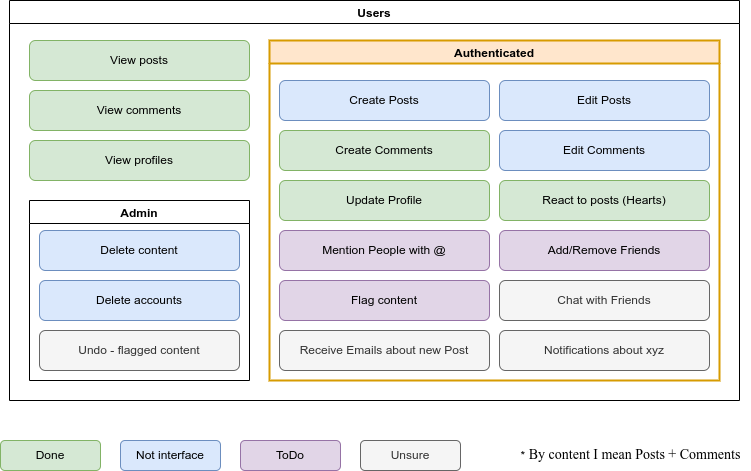

The diagram above was exported from draw.io. Its source (the exported page's mxGraphModel, read from the mxfile embedded in the PNG):
<mxGraphModel dx="1754" dy="667" grid="1" gridSize="10" guides="1" tooltips="1" connect="1" arrows="1" fold="1" page="1" pageScale="1" pageWidth="827" pageHeight="1169" math="0" shadow="0">
  <root>
    <mxCell id="0" />
    <mxCell id="1" parent="0" />
    <mxCell id="2" value="Users" style="swimlane;" vertex="1" parent="1">
      <mxGeometry x="49" y="40" width="730" height="400" as="geometry" />
    </mxCell>
    <mxCell id="3" value="View posts" style="rounded=1;whiteSpace=wrap;html=1;fillColor=#d5e8d4;strokeColor=#82b366;" vertex="1" parent="2">
      <mxGeometry x="20" y="40" width="220" height="40" as="geometry" />
    </mxCell>
    <mxCell id="4" value="View profiles" style="rounded=1;whiteSpace=wrap;html=1;fillColor=#d5e8d4;strokeColor=#82b366;" vertex="1" parent="2">
      <mxGeometry x="20" y="140" width="220" height="40" as="geometry" />
    </mxCell>
    <mxCell id="5" value="View comments" style="rounded=1;whiteSpace=wrap;html=1;fillColor=#d5e8d4;strokeColor=#82b366;" vertex="1" parent="2">
      <mxGeometry x="20" y="90" width="220" height="40" as="geometry" />
    </mxCell>
    <mxCell id="6" value="Authenticated" style="swimlane;fillColor=#ffe6cc;strokeColor=#d79b00;strokeWidth=2;" vertex="1" parent="2">
      <mxGeometry x="260" y="40" width="450" height="340" as="geometry" />
    </mxCell>
    <mxCell id="7" value="Create Posts" style="rounded=1;whiteSpace=wrap;html=1;fillColor=#dae8fc;strokeColor=#6c8ebf;" vertex="1" parent="6">
      <mxGeometry x="10" y="40" width="210" height="40" as="geometry" />
    </mxCell>
    <mxCell id="8" value="Create Comments" style="rounded=1;whiteSpace=wrap;html=1;fillColor=#d5e8d4;strokeColor=#82b366;" vertex="1" parent="6">
      <mxGeometry x="10" y="90" width="210" height="40" as="geometry" />
    </mxCell>
    <mxCell id="9" value="Edit Posts" style="rounded=1;whiteSpace=wrap;html=1;fillColor=#dae8fc;strokeColor=#6c8ebf;" vertex="1" parent="6">
      <mxGeometry x="230" y="40" width="210" height="40" as="geometry" />
    </mxCell>
    <mxCell id="10" value="Edit Comments" style="rounded=1;whiteSpace=wrap;html=1;fillColor=#dae8fc;strokeColor=#6c8ebf;" vertex="1" parent="6">
      <mxGeometry x="230" y="90" width="210" height="40" as="geometry" />
    </mxCell>
    <mxCell id="11" value="Update Profile" style="rounded=1;whiteSpace=wrap;html=1;fillColor=#d5e8d4;strokeColor=#82b366;" vertex="1" parent="6">
      <mxGeometry x="10" y="140" width="210" height="40" as="geometry" />
    </mxCell>
    <mxCell id="12" value="Add/Remove Friends" style="rounded=1;whiteSpace=wrap;html=1;fillColor=#e1d5e7;strokeColor=#9673a6;" vertex="1" parent="6">
      <mxGeometry x="230" y="190" width="210" height="40" as="geometry" />
    </mxCell>
    <mxCell id="13" value="Mention People with @" style="rounded=1;whiteSpace=wrap;html=1;fillColor=#e1d5e7;strokeColor=#9673a6;" vertex="1" parent="6">
      <mxGeometry x="10" y="190" width="210" height="40" as="geometry" />
    </mxCell>
    <mxCell id="14" value="Notifications about xyz" style="rounded=1;whiteSpace=wrap;html=1;fillColor=#f5f5f5;fontColor=#333333;strokeColor=#666666;" vertex="1" parent="6">
      <mxGeometry x="230" y="290" width="210" height="40" as="geometry" />
    </mxCell>
    <mxCell id="15" value="Chat with Friends" style="rounded=1;whiteSpace=wrap;html=1;fillColor=#f5f5f5;fontColor=#333333;strokeColor=#666666;" vertex="1" parent="6">
      <mxGeometry x="230" y="240" width="210" height="40" as="geometry" />
    </mxCell>
    <mxCell id="16" value="Flag content" style="rounded=1;whiteSpace=wrap;html=1;fillColor=#e1d5e7;strokeColor=#9673a6;" vertex="1" parent="6">
      <mxGeometry x="10" y="240" width="210" height="40" as="geometry" />
    </mxCell>
    <mxCell id="17" value="Receive Emails about new Post" style="rounded=1;whiteSpace=wrap;html=1;fillColor=#f5f5f5;fontColor=#333333;strokeColor=#666666;" vertex="1" parent="6">
      <mxGeometry x="10" y="290" width="210" height="40" as="geometry" />
    </mxCell>
    <mxCell id="18" value="React to posts (Hearts)" style="rounded=1;whiteSpace=wrap;html=1;fillColor=#d5e8d4;strokeColor=#82b366;" vertex="1" parent="6">
      <mxGeometry x="230" y="140" width="210" height="40" as="geometry" />
    </mxCell>
    <mxCell id="19" value="Admin" style="swimlane;startSize=23;strokeColor=#000000;" vertex="1" parent="2">
      <mxGeometry x="20" y="200" width="220" height="180" as="geometry" />
    </mxCell>
    <mxCell id="20" value="Delete content" style="rounded=1;whiteSpace=wrap;html=1;fillColor=#dae8fc;strokeColor=#6c8ebf;" vertex="1" parent="19">
      <mxGeometry x="10" y="30" width="200" height="40" as="geometry" />
    </mxCell>
    <mxCell id="21" value="Delete accounts" style="rounded=1;whiteSpace=wrap;html=1;fillColor=#dae8fc;strokeColor=#6c8ebf;" vertex="1" parent="19">
      <mxGeometry x="10" y="80" width="200" height="40" as="geometry" />
    </mxCell>
    <mxCell id="22" value="Undo - flagged content" style="rounded=1;whiteSpace=wrap;html=1;fillColor=#f5f5f5;strokeColor=#666666;fontColor=#333333;" vertex="1" parent="19">
      <mxGeometry x="10" y="130" width="200" height="40" as="geometry" />
    </mxCell>
    <mxCell id="23" value="ToDo" style="rounded=1;whiteSpace=wrap;html=1;fillColor=#e1d5e7;strokeColor=#9673a6;" vertex="1" parent="1">
      <mxGeometry x="280" y="480" width="100" height="30" as="geometry" />
    </mxCell>
    <mxCell id="24" value="Done" style="rounded=1;whiteSpace=wrap;html=1;fillColor=#d5e8d4;strokeColor=#82b366;" vertex="1" parent="1">
      <mxGeometry x="40" y="480" width="100" height="30" as="geometry" />
    </mxCell>
    <mxCell id="25" value="Unsure" style="rounded=1;whiteSpace=wrap;html=1;fillColor=#f5f5f5;fontColor=#333333;strokeColor=#666666;" vertex="1" parent="1">
      <mxGeometry x="400" y="480" width="100" height="30" as="geometry" />
    </mxCell>
    <mxCell id="26" value="Not interface" style="rounded=1;whiteSpace=wrap;html=1;fillColor=#dae8fc;strokeColor=#6c8ebf;" vertex="1" parent="1">
      <mxGeometry x="160" y="480" width="100" height="30" as="geometry" />
    </mxCell>
    <mxCell id="27" value="*&lt;font style=&quot;font-size: 14px;&quot; face=&quot;Times New Roman&quot;&gt; By content I mean Posts + Comments&lt;/font&gt;" style="text;html=1;align=center;verticalAlign=middle;resizable=0;points=[];autosize=1;strokeColor=none;fillColor=none;" vertex="1" parent="1">
      <mxGeometry x="550" y="485" width="240" height="20" as="geometry" />
    </mxCell>
  </root>
</mxGraphModel>